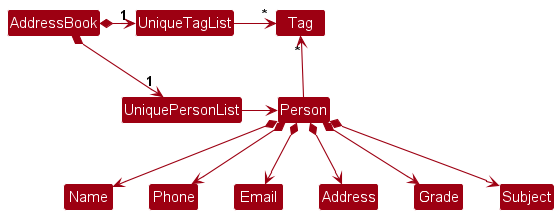

The diagram above was rendered by PlantUML. Its source (embedded in the PNG):
@startuml
!include style.puml
skinparam arrowThickness 1.1
skinparam arrowColor MODEL_COLOR
skinparam classBackgroundColor MODEL_COLOR

AddressBook *-right-> "1" UniquePersonList
AddressBook *-right-> "1" UniqueTagList
UniqueTagList -[hidden]down- UniquePersonList
UniqueTagList -[hidden]down- UniquePersonList

UniqueTagList -right-> "*" Tag
UniquePersonList -right-> Person

Person -up-> "*" Tag

Person *--> Name
Person *--> Phone
Person *--> Email
Person *--> Address
Person *--> Grade
Person *--> Subject
@enduml